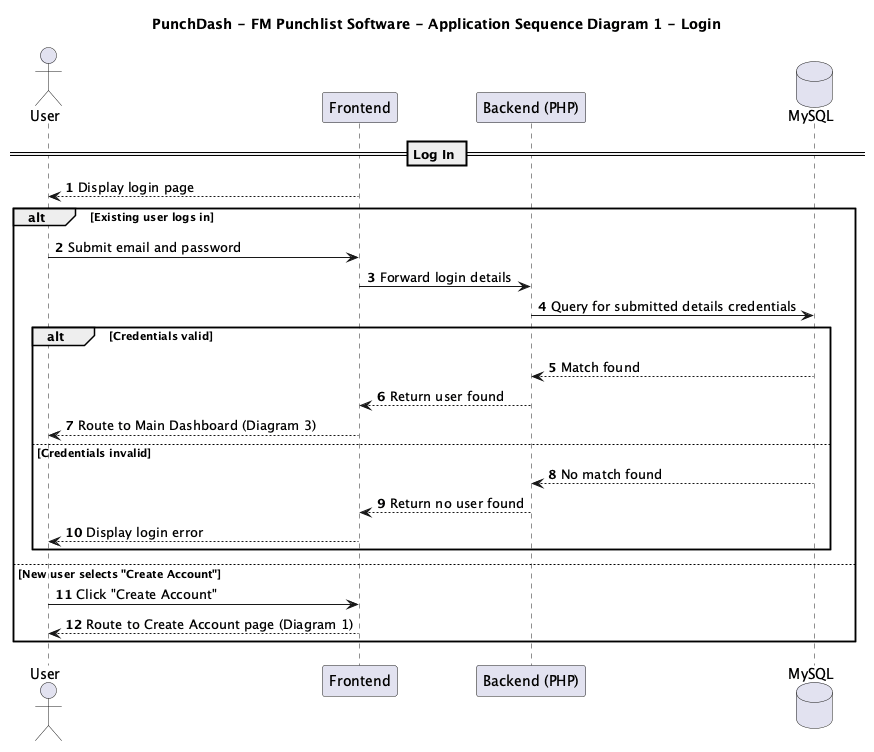

The diagram above was rendered by PlantUML. Its source (embedded in the PNG):
@startuml
title PunchDash - FM Punchlist Software - Application Sequence Diagram 1 - Login
autonumber
skinparam responseMessageBelowArrow true

actor User
participant "Frontend" as FE
participant "Backend (PHP)" as BE
database "MySQL" as DB

== Log In ==
FE --> User : Display login page
alt Existing user logs in
  User -> FE : Submit email and password
  FE -> BE : Forward login details
  BE -> DB : Query for submitted details credentials

  alt Credentials valid
    DB --> BE : Match found
    BE --> FE : Return user found
    FE --> User : Route to Main Dashboard (Diagram 3)
  else Credentials invalid
    DB --> BE : No match found
    BE --> FE : Return no user found
    FE --> User : Display login error
  end
else New user selects "Create Account"
  User -> FE : Click "Create Account"
  FE --> User : Route to Create Account page (Diagram 1)
end

@enduml